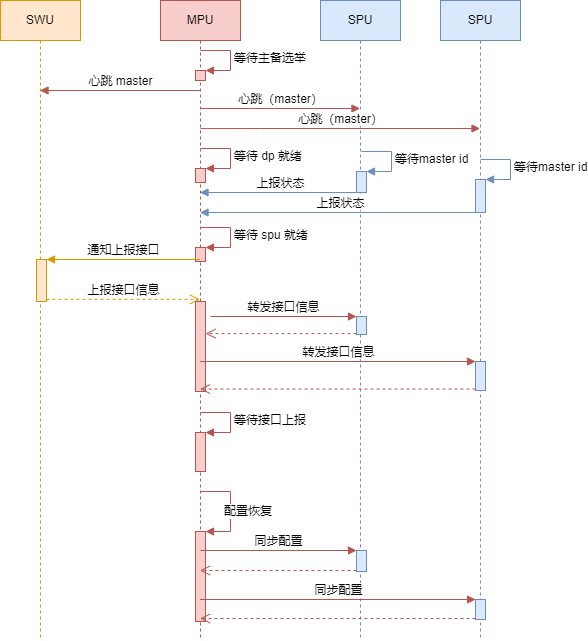

The diagram above was exported from draw.io. Its source (the exported page's mxGraphModel, read from the mxfile embedded in the PNG):
<mxGraphModel dx="1422" dy="762" grid="1" gridSize="10" guides="1" tooltips="1" connect="1" arrows="1" fold="1" page="1" pageScale="1" pageWidth="827" pageHeight="1169" math="0" shadow="0">
  <root>
    <mxCell id="0" />
    <mxCell id="1" parent="0" />
    <mxCell id="jkL4vUaRWzhFssoejzYe-46" value="MPU" style="shape=umlLifeline;perimeter=lifelinePerimeter;whiteSpace=wrap;html=1;container=1;collapsible=0;recursiveResize=0;outlineConnect=0;fillColor=#f8cecc;strokeColor=#b85450;" vertex="1" parent="1">
      <mxGeometry x="320" y="80" width="80" height="640" as="geometry" />
    </mxCell>
    <mxCell id="jkL4vUaRWzhFssoejzYe-47" value="" style="html=1;points=[];perimeter=orthogonalPerimeter;fillColor=#f8cecc;strokeColor=#b85450;" vertex="1" parent="jkL4vUaRWzhFssoejzYe-46">
      <mxGeometry x="35" y="168" width="10" height="14" as="geometry" />
    </mxCell>
    <mxCell id="jkL4vUaRWzhFssoejzYe-48" value="等待 dp 就绪" style="edgeStyle=orthogonalEdgeStyle;html=1;align=left;spacingLeft=2;endArrow=block;rounded=0;entryX=1;entryY=0;fillColor=#f8cecc;strokeColor=#b85450;" edge="1" target="jkL4vUaRWzhFssoejzYe-47" parent="jkL4vUaRWzhFssoejzYe-46">
      <mxGeometry relative="1" as="geometry">
        <mxPoint x="40" y="148" as="sourcePoint" />
        <Array as="points">
          <mxPoint x="70" y="148" />
        </Array>
      </mxGeometry>
    </mxCell>
    <mxCell id="jkL4vUaRWzhFssoejzYe-49" value="" style="html=1;points=[];perimeter=orthogonalPerimeter;fillColor=#f8cecc;strokeColor=#b85450;" vertex="1" parent="jkL4vUaRWzhFssoejzYe-46">
      <mxGeometry x="35" y="301" width="10" height="90" as="geometry" />
    </mxCell>
    <mxCell id="jkL4vUaRWzhFssoejzYe-57" value="" style="html=1;points=[];perimeter=orthogonalPerimeter;fillColor=#f8cecc;strokeColor=#b85450;" vertex="1" parent="jkL4vUaRWzhFssoejzYe-46">
      <mxGeometry x="35" y="247" width="10" height="14" as="geometry" />
    </mxCell>
    <mxCell id="jkL4vUaRWzhFssoejzYe-58" value="等待 spu 就绪" style="edgeStyle=orthogonalEdgeStyle;html=1;align=left;spacingLeft=2;endArrow=block;rounded=0;entryX=1;entryY=0;fillColor=#f8cecc;strokeColor=#b85450;" edge="1" target="jkL4vUaRWzhFssoejzYe-57" parent="jkL4vUaRWzhFssoejzYe-46">
      <mxGeometry relative="1" as="geometry">
        <mxPoint x="40" y="227" as="sourcePoint" />
        <Array as="points">
          <mxPoint x="70" y="227" />
        </Array>
      </mxGeometry>
    </mxCell>
    <mxCell id="jkL4vUaRWzhFssoejzYe-59" value="" style="html=1;points=[];perimeter=orthogonalPerimeter;fillColor=#f8cecc;strokeColor=#b85450;" vertex="1" parent="jkL4vUaRWzhFssoejzYe-46">
      <mxGeometry x="35" y="432" width="10" height="39" as="geometry" />
    </mxCell>
    <mxCell id="jkL4vUaRWzhFssoejzYe-60" value="等待接口上报" style="edgeStyle=orthogonalEdgeStyle;html=1;align=left;spacingLeft=2;endArrow=block;rounded=0;entryX=1;entryY=0;fillColor=#f8cecc;strokeColor=#b85450;" edge="1" target="jkL4vUaRWzhFssoejzYe-59" parent="jkL4vUaRWzhFssoejzYe-46">
      <mxGeometry relative="1" as="geometry">
        <mxPoint x="40" y="412" as="sourcePoint" />
        <Array as="points">
          <mxPoint x="70" y="412" />
        </Array>
      </mxGeometry>
    </mxCell>
    <mxCell id="jkL4vUaRWzhFssoejzYe-65" value="" style="html=1;points=[];perimeter=orthogonalPerimeter;fillColor=#f8cecc;strokeColor=#b85450;" vertex="1" parent="jkL4vUaRWzhFssoejzYe-46">
      <mxGeometry x="35" y="531" width="10" height="90" as="geometry" />
    </mxCell>
    <mxCell id="jkL4vUaRWzhFssoejzYe-66" value="配置恢复" style="edgeStyle=orthogonalEdgeStyle;html=1;align=left;spacingLeft=2;endArrow=block;rounded=0;entryX=1;entryY=0;fillColor=#f8cecc;strokeColor=#b85450;" edge="1" target="jkL4vUaRWzhFssoejzYe-65" parent="jkL4vUaRWzhFssoejzYe-46">
      <mxGeometry x="0.0526" y="-10" relative="1" as="geometry">
        <mxPoint x="40" y="491" as="sourcePoint" />
        <Array as="points">
          <mxPoint x="70" y="491" />
        </Array>
        <mxPoint as="offset" />
      </mxGeometry>
    </mxCell>
    <mxCell id="jkL4vUaRWzhFssoejzYe-86" value="" style="html=1;points=[];perimeter=orthogonalPerimeter;fillColor=#f8cecc;strokeColor=#b85450;" vertex="1" parent="jkL4vUaRWzhFssoejzYe-46">
      <mxGeometry x="35" y="70" width="10" height="10" as="geometry" />
    </mxCell>
    <mxCell id="jkL4vUaRWzhFssoejzYe-87" value="等待主备选举" style="edgeStyle=orthogonalEdgeStyle;html=1;align=left;spacingLeft=2;endArrow=block;rounded=0;entryX=1;entryY=0;fillColor=#f8cecc;strokeColor=#b85450;" edge="1" target="jkL4vUaRWzhFssoejzYe-86" parent="jkL4vUaRWzhFssoejzYe-46">
      <mxGeometry relative="1" as="geometry">
        <mxPoint x="40" y="50" as="sourcePoint" />
        <Array as="points">
          <mxPoint x="70" y="50" />
        </Array>
      </mxGeometry>
    </mxCell>
    <mxCell id="jkL4vUaRWzhFssoejzYe-89" value="心跳（master）" style="html=1;verticalAlign=bottom;endArrow=block;rounded=0;fillColor=#f8cecc;strokeColor=#b85450;" edge="1" parent="jkL4vUaRWzhFssoejzYe-46">
      <mxGeometry width="80" relative="1" as="geometry">
        <mxPoint x="40" y="108" as="sourcePoint" />
        <mxPoint x="199.5" y="108" as="targetPoint" />
        <Array as="points">
          <mxPoint x="90" y="108" />
        </Array>
      </mxGeometry>
    </mxCell>
    <mxCell id="jkL4vUaRWzhFssoejzYe-52" value="SPU" style="shape=umlLifeline;perimeter=lifelinePerimeter;whiteSpace=wrap;html=1;container=1;collapsible=0;recursiveResize=0;outlineConnect=0;fillColor=#dae8fc;strokeColor=#6c8ebf;" vertex="1" parent="1">
      <mxGeometry x="480" y="80" width="80" height="640" as="geometry" />
    </mxCell>
    <mxCell id="jkL4vUaRWzhFssoejzYe-53" value="" style="html=1;points=[];perimeter=orthogonalPerimeter;fillColor=#dae8fc;strokeColor=#6c8ebf;" vertex="1" parent="jkL4vUaRWzhFssoejzYe-52">
      <mxGeometry x="36" y="550" width="10" height="21" as="geometry" />
    </mxCell>
    <mxCell id="jkL4vUaRWzhFssoejzYe-69" value="" style="html=1;points=[];perimeter=orthogonalPerimeter;fillColor=#dae8fc;strokeColor=#6c8ebf;" vertex="1" parent="jkL4vUaRWzhFssoejzYe-52">
      <mxGeometry x="36" y="171" width="10" height="21" as="geometry" />
    </mxCell>
    <mxCell id="jkL4vUaRWzhFssoejzYe-70" value="等待master id" style="edgeStyle=orthogonalEdgeStyle;html=1;align=left;spacingLeft=2;endArrow=block;rounded=0;entryX=1;entryY=0;fillColor=#dae8fc;strokeColor=#6c8ebf;" edge="1" target="jkL4vUaRWzhFssoejzYe-69" parent="jkL4vUaRWzhFssoejzYe-52">
      <mxGeometry relative="1" as="geometry">
        <mxPoint x="41" y="151" as="sourcePoint" />
        <Array as="points">
          <mxPoint x="71" y="151" />
        </Array>
      </mxGeometry>
    </mxCell>
    <mxCell id="jkL4vUaRWzhFssoejzYe-76" value="" style="html=1;points=[];perimeter=orthogonalPerimeter;fillColor=#dae8fc;strokeColor=#6c8ebf;" vertex="1" parent="jkL4vUaRWzhFssoejzYe-52">
      <mxGeometry x="36" y="316" width="10" height="18" as="geometry" />
    </mxCell>
    <mxCell id="jkL4vUaRWzhFssoejzYe-56" value="SWU" style="shape=umlLifeline;perimeter=lifelinePerimeter;whiteSpace=wrap;html=1;container=1;collapsible=0;recursiveResize=0;outlineConnect=0;fillColor=#ffe6cc;strokeColor=#d79b00;" vertex="1" parent="1">
      <mxGeometry x="160" y="80" width="80" height="640" as="geometry" />
    </mxCell>
    <mxCell id="jkL4vUaRWzhFssoejzYe-83" value="" style="html=1;points=[];perimeter=orthogonalPerimeter;fillColor=#ffe6cc;strokeColor=#d79b00;" vertex="1" parent="jkL4vUaRWzhFssoejzYe-56">
      <mxGeometry x="36" y="259" width="10" height="42" as="geometry" />
    </mxCell>
    <mxCell id="jkL4vUaRWzhFssoejzYe-61" value="SPU" style="shape=umlLifeline;perimeter=lifelinePerimeter;whiteSpace=wrap;html=1;container=1;collapsible=0;recursiveResize=0;outlineConnect=0;fillColor=#dae8fc;strokeColor=#6c8ebf;" vertex="1" parent="1">
      <mxGeometry x="600" y="80" width="80" height="640" as="geometry" />
    </mxCell>
    <mxCell id="jkL4vUaRWzhFssoejzYe-71" value="" style="html=1;points=[];perimeter=orthogonalPerimeter;fillColor=#dae8fc;strokeColor=#6c8ebf;" vertex="1" parent="jkL4vUaRWzhFssoejzYe-61">
      <mxGeometry x="35" y="179" width="10" height="33" as="geometry" />
    </mxCell>
    <mxCell id="jkL4vUaRWzhFssoejzYe-72" value="等待master id" style="edgeStyle=orthogonalEdgeStyle;html=1;align=left;spacingLeft=2;endArrow=block;rounded=0;entryX=1;entryY=0;fillColor=#dae8fc;strokeColor=#6c8ebf;" edge="1" target="jkL4vUaRWzhFssoejzYe-71" parent="jkL4vUaRWzhFssoejzYe-61">
      <mxGeometry relative="1" as="geometry">
        <mxPoint x="40" y="159" as="sourcePoint" />
        <Array as="points">
          <mxPoint x="70" y="159" />
        </Array>
      </mxGeometry>
    </mxCell>
    <mxCell id="jkL4vUaRWzhFssoejzYe-79" value="" style="html=1;points=[];perimeter=orthogonalPerimeter;fillColor=#dae8fc;strokeColor=#6c8ebf;" vertex="1" parent="jkL4vUaRWzhFssoejzYe-61">
      <mxGeometry x="35" y="361" width="10" height="29" as="geometry" />
    </mxCell>
    <mxCell id="jkL4vUaRWzhFssoejzYe-80" value="转发接口信息" style="html=1;verticalAlign=bottom;endArrow=block;entryX=0;entryY=0;rounded=0;fillColor=#f8cecc;strokeColor=#b85450;" edge="1" parent="jkL4vUaRWzhFssoejzYe-61">
      <mxGeometry relative="1" as="geometry">
        <mxPoint x="-240.5" y="361" as="sourcePoint" />
        <mxPoint x="35" y="361" as="targetPoint" />
      </mxGeometry>
    </mxCell>
    <mxCell id="jkL4vUaRWzhFssoejzYe-62" value="" style="html=1;points=[];perimeter=orthogonalPerimeter;fillColor=#dae8fc;strokeColor=#6c8ebf;" vertex="1" parent="1">
      <mxGeometry x="635" y="679" width="10" height="20" as="geometry" />
    </mxCell>
    <mxCell id="jkL4vUaRWzhFssoejzYe-63" value="同步配置" style="html=1;verticalAlign=bottom;endArrow=block;entryX=0;entryY=0;rounded=0;fillColor=#f8cecc;strokeColor=#b85450;" edge="1" parent="1" target="jkL4vUaRWzhFssoejzYe-62">
      <mxGeometry relative="1" as="geometry">
        <mxPoint x="359.5" y="679" as="sourcePoint" />
      </mxGeometry>
    </mxCell>
    <mxCell id="jkL4vUaRWzhFssoejzYe-64" value="" style="html=1;verticalAlign=bottom;endArrow=open;dashed=1;endSize=8;exitX=0;exitY=0.95;rounded=0;fillColor=#f8cecc;strokeColor=#b85450;" edge="1" parent="1" source="jkL4vUaRWzhFssoejzYe-62">
      <mxGeometry relative="1" as="geometry">
        <mxPoint x="359.5" y="698" as="targetPoint" />
      </mxGeometry>
    </mxCell>
    <mxCell id="jkL4vUaRWzhFssoejzYe-54" value="同步配置" style="html=1;verticalAlign=bottom;endArrow=block;entryX=0;entryY=0;rounded=0;fillColor=#f8cecc;strokeColor=#b85450;" edge="1" target="jkL4vUaRWzhFssoejzYe-53" parent="1">
      <mxGeometry relative="1" as="geometry">
        <mxPoint x="360" y="630" as="sourcePoint" />
      </mxGeometry>
    </mxCell>
    <mxCell id="jkL4vUaRWzhFssoejzYe-55" value="" style="html=1;verticalAlign=bottom;endArrow=open;dashed=1;endSize=8;exitX=0;exitY=0.95;rounded=0;fillColor=#f8cecc;strokeColor=#b85450;" edge="1" source="jkL4vUaRWzhFssoejzYe-53" parent="1">
      <mxGeometry relative="1" as="geometry">
        <mxPoint x="359.5" y="649.95" as="targetPoint" />
      </mxGeometry>
    </mxCell>
    <mxCell id="jkL4vUaRWzhFssoejzYe-74" value="上报状态" style="html=1;verticalAlign=bottom;endArrow=block;rounded=0;fillColor=#dae8fc;strokeColor=#6c8ebf;" edge="1" parent="1">
      <mxGeometry width="80" relative="1" as="geometry">
        <mxPoint x="519.5" y="272" as="sourcePoint" />
        <mxPoint x="359.5" y="272" as="targetPoint" />
      </mxGeometry>
    </mxCell>
    <mxCell id="jkL4vUaRWzhFssoejzYe-75" value="上报状态" style="html=1;verticalAlign=bottom;endArrow=block;rounded=0;fillColor=#dae8fc;strokeColor=#6c8ebf;" edge="1" parent="1">
      <mxGeometry width="80" relative="1" as="geometry">
        <mxPoint x="639.5" y="292" as="sourcePoint" />
        <mxPoint x="359.5" y="292" as="targetPoint" />
      </mxGeometry>
    </mxCell>
    <mxCell id="jkL4vUaRWzhFssoejzYe-78" value="" style="html=1;verticalAlign=bottom;endArrow=open;dashed=1;endSize=8;exitX=0;exitY=0.95;rounded=0;fillColor=#f8cecc;strokeColor=#b85450;" edge="1" source="jkL4vUaRWzhFssoejzYe-76" parent="1">
      <mxGeometry relative="1" as="geometry">
        <mxPoint x="365" y="413.0999999999999" as="targetPoint" />
      </mxGeometry>
    </mxCell>
    <mxCell id="jkL4vUaRWzhFssoejzYe-77" value="转发接口信息" style="html=1;verticalAlign=bottom;endArrow=block;entryX=0;entryY=0;rounded=0;fillColor=#f8cecc;strokeColor=#b85450;" edge="1" target="jkL4vUaRWzhFssoejzYe-76" parent="1">
      <mxGeometry relative="1" as="geometry">
        <mxPoint x="370" y="396" as="sourcePoint" />
      </mxGeometry>
    </mxCell>
    <mxCell id="jkL4vUaRWzhFssoejzYe-81" value="" style="html=1;verticalAlign=bottom;endArrow=open;dashed=1;endSize=8;exitX=0;exitY=0.95;rounded=0;fillColor=#f8cecc;strokeColor=#b85450;" edge="1" source="jkL4vUaRWzhFssoejzYe-79" parent="1">
      <mxGeometry relative="1" as="geometry">
        <mxPoint x="359.5" y="468.54999999999995" as="targetPoint" />
      </mxGeometry>
    </mxCell>
    <mxCell id="jkL4vUaRWzhFssoejzYe-84" value="通知上报接口" style="html=1;verticalAlign=bottom;endArrow=block;entryX=1;entryY=0;rounded=0;fillColor=#ffe6cc;strokeColor=#d79b00;" edge="1" target="jkL4vUaRWzhFssoejzYe-83" parent="1">
      <mxGeometry relative="1" as="geometry">
        <mxPoint x="359.5" y="339" as="sourcePoint" />
      </mxGeometry>
    </mxCell>
    <mxCell id="jkL4vUaRWzhFssoejzYe-85" value="上报接口信息" style="html=1;verticalAlign=bottom;endArrow=open;dashed=1;endSize=8;exitX=1;exitY=0.95;rounded=0;fillColor=#ffe6cc;strokeColor=#d79b00;" edge="1" source="jkL4vUaRWzhFssoejzYe-83" parent="1">
      <mxGeometry relative="1" as="geometry">
        <mxPoint x="359.5" y="378.9000000000001" as="targetPoint" />
      </mxGeometry>
    </mxCell>
    <mxCell id="jkL4vUaRWzhFssoejzYe-88" value="心跳 master" style="html=1;verticalAlign=bottom;endArrow=block;rounded=0;fillColor=#f8cecc;strokeColor=#b85450;" edge="1" parent="1" target="jkL4vUaRWzhFssoejzYe-56">
      <mxGeometry width="80" relative="1" as="geometry">
        <mxPoint x="360" y="170" as="sourcePoint" />
        <mxPoint x="270" y="170" as="targetPoint" />
      </mxGeometry>
    </mxCell>
    <mxCell id="jkL4vUaRWzhFssoejzYe-90" value="心跳（master）" style="html=1;verticalAlign=bottom;endArrow=block;rounded=0;exitX=0.5;exitY=0.172;exitDx=0;exitDy=0;exitPerimeter=0;fillColor=#f8cecc;strokeColor=#b85450;" edge="1" parent="1">
      <mxGeometry width="80" relative="1" as="geometry">
        <mxPoint x="360" y="208.07999999999993" as="sourcePoint" />
        <mxPoint x="639.5" y="208" as="targetPoint" />
        <Array as="points">
          <mxPoint x="420" y="208" />
        </Array>
      </mxGeometry>
    </mxCell>
  </root>
</mxGraphModel>